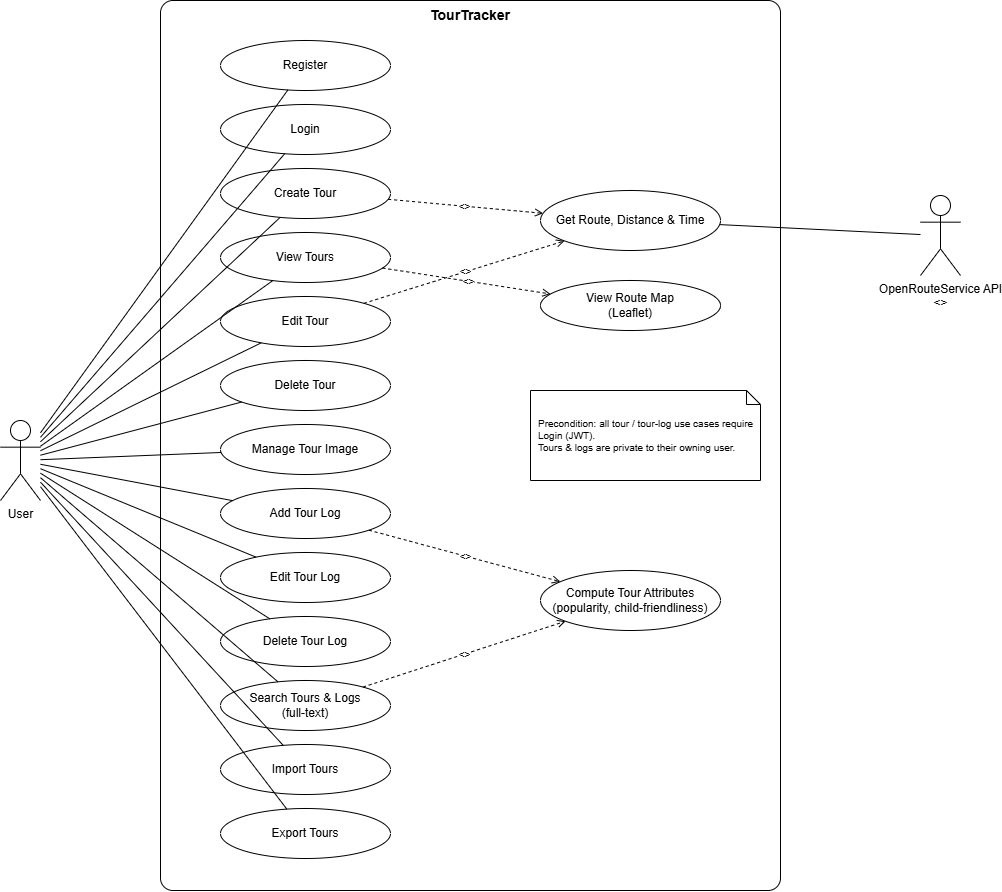

The diagram above was exported from draw.io. Its source (the exported page's mxGraphModel, read from the mxfile embedded in the PNG):
<mxGraphModel dx="2163" dy="1077" grid="1" gridSize="10" guides="1" tooltips="1" connect="1" arrows="1" fold="1" page="1" pageScale="1" pageWidth="1100" pageHeight="1000" math="0" shadow="0">
  <root>
    <mxCell id="0" />
    <mxCell id="1" parent="0" />
    <mxCell id="userActor" value="User" style="shape=umlActor;verticalLabelPosition=bottom;verticalAlign=top;html=1;outlineConnect=0;" parent="1" vertex="1">
      <mxGeometry x="80" y="460" width="40" height="80" as="geometry" />
    </mxCell>
    <mxCell id="orsActor" value="OpenRouteService API&#10;&lt;&lt;external system&gt;&gt;" style="shape=umlActor;verticalLabelPosition=bottom;verticalAlign=top;html=1;outlineConnect=0;" parent="1" vertex="1">
      <mxGeometry x="1000" y="235" width="40" height="80" as="geometry" />
    </mxCell>
    <mxCell id="boundary" value="TourTracker" style="rounded=1;whiteSpace=wrap;html=1;verticalAlign=top;fontStyle=1;fontSize=14;arcSize=2;" parent="1" vertex="1">
      <mxGeometry x="240" y="40" width="620" height="890" as="geometry" />
    </mxCell>
    <mxCell id="uc_register" value="Register" style="ellipse;whiteSpace=wrap;html=1;" parent="1" vertex="1">
      <mxGeometry x="300" y="80" width="170" height="50" as="geometry" />
    </mxCell>
    <mxCell id="uc_login" value="Login" style="ellipse;whiteSpace=wrap;html=1;" parent="1" vertex="1">
      <mxGeometry x="300" y="144" width="170" height="50" as="geometry" />
    </mxCell>
    <mxCell id="uc_createTour" value="Create Tour" style="ellipse;whiteSpace=wrap;html=1;" parent="1" vertex="1">
      <mxGeometry x="300" y="208" width="170" height="50" as="geometry" />
    </mxCell>
    <mxCell id="uc_viewTours" value="View Tours" style="ellipse;whiteSpace=wrap;html=1;" parent="1" vertex="1">
      <mxGeometry x="300" y="272" width="170" height="50" as="geometry" />
    </mxCell>
    <mxCell id="uc_editTour" value="Edit Tour" style="ellipse;whiteSpace=wrap;html=1;" parent="1" vertex="1">
      <mxGeometry x="300" y="336" width="170" height="50" as="geometry" />
    </mxCell>
    <mxCell id="uc_deleteTour" value="Delete Tour" style="ellipse;whiteSpace=wrap;html=1;" parent="1" vertex="1">
      <mxGeometry x="300" y="400" width="170" height="50" as="geometry" />
    </mxCell>
    <mxCell id="uc_manageImage" value="Manage Tour Image" style="ellipse;whiteSpace=wrap;html=1;" parent="1" vertex="1">
      <mxGeometry x="300" y="464" width="170" height="50" as="geometry" />
    </mxCell>
    <mxCell id="uc_addLog" value="Add Tour Log" style="ellipse;whiteSpace=wrap;html=1;" parent="1" vertex="1">
      <mxGeometry x="300" y="528" width="170" height="50" as="geometry" />
    </mxCell>
    <mxCell id="uc_editLog" value="Edit Tour Log" style="ellipse;whiteSpace=wrap;html=1;" parent="1" vertex="1">
      <mxGeometry x="300" y="592" width="170" height="50" as="geometry" />
    </mxCell>
    <mxCell id="uc_deleteLog" value="Delete Tour Log" style="ellipse;whiteSpace=wrap;html=1;" parent="1" vertex="1">
      <mxGeometry x="300" y="656" width="170" height="50" as="geometry" />
    </mxCell>
    <mxCell id="uc_search" value="Search Tours &amp; Logs&#10;(full-text)" style="ellipse;whiteSpace=wrap;html=1;" parent="1" vertex="1">
      <mxGeometry x="300" y="720" width="170" height="50" as="geometry" />
    </mxCell>
    <mxCell id="uc_import" value="Import Tours" style="ellipse;whiteSpace=wrap;html=1;" parent="1" vertex="1">
      <mxGeometry x="300" y="784" width="170" height="50" as="geometry" />
    </mxCell>
    <mxCell id="uc_export" value="Export Tours" style="ellipse;whiteSpace=wrap;html=1;" parent="1" vertex="1">
      <mxGeometry x="300" y="848" width="170" height="50" as="geometry" />
    </mxCell>
    <mxCell id="uc_route" value="Get Route, Distance &amp; Time" style="ellipse;whiteSpace=wrap;html=1;" parent="1" vertex="1">
      <mxGeometry x="620" y="230" width="180" height="60" as="geometry" />
    </mxCell>
    <mxCell id="uc_map" value="View Route Map&#10;(Leaflet)" style="ellipse;whiteSpace=wrap;html=1;" parent="1" vertex="1">
      <mxGeometry x="620" y="320" width="180" height="50" as="geometry" />
    </mxCell>
    <mxCell id="uc_attrs" value="Compute Tour Attributes&#10;(popularity, child-friendliness)" style="ellipse;whiteSpace=wrap;html=1;" parent="1" vertex="1">
      <mxGeometry x="620" y="610" width="180" height="60" as="geometry" />
    </mxCell>
    <mxCell id="note" value="Precondition: all tour / tour-log use cases require Login (JWT).&#10;Tours &amp; logs are private to their owning user." style="shape=note;whiteSpace=wrap;html=1;fontSize=10;align=left;spacingLeft=6;size=14;" parent="1" vertex="1">
      <mxGeometry x="610" y="430" width="230" height="90" as="geometry" />
    </mxCell>
    <mxCell id="e1" style="endArrow=none;html=1;" parent="1" source="userActor" target="uc_register" edge="1">
      <mxGeometry relative="1" as="geometry" />
    </mxCell>
    <mxCell id="e2" style="endArrow=none;html=1;" parent="1" source="userActor" target="uc_login" edge="1">
      <mxGeometry relative="1" as="geometry" />
    </mxCell>
    <mxCell id="e3" style="endArrow=none;html=1;" parent="1" source="userActor" target="uc_createTour" edge="1">
      <mxGeometry relative="1" as="geometry" />
    </mxCell>
    <mxCell id="e4" style="endArrow=none;html=1;" parent="1" source="userActor" target="uc_viewTours" edge="1">
      <mxGeometry relative="1" as="geometry" />
    </mxCell>
    <mxCell id="e5" style="endArrow=none;html=1;" parent="1" source="userActor" target="uc_editTour" edge="1">
      <mxGeometry relative="1" as="geometry" />
    </mxCell>
    <mxCell id="e6" style="endArrow=none;html=1;" parent="1" source="userActor" target="uc_deleteTour" edge="1">
      <mxGeometry relative="1" as="geometry" />
    </mxCell>
    <mxCell id="e7" style="endArrow=none;html=1;" parent="1" source="userActor" target="uc_manageImage" edge="1">
      <mxGeometry relative="1" as="geometry" />
    </mxCell>
    <mxCell id="e8" style="endArrow=none;html=1;" parent="1" source="userActor" target="uc_addLog" edge="1">
      <mxGeometry relative="1" as="geometry" />
    </mxCell>
    <mxCell id="e9" style="endArrow=none;html=1;" parent="1" source="userActor" target="uc_editLog" edge="1">
      <mxGeometry relative="1" as="geometry" />
    </mxCell>
    <mxCell id="e10" style="endArrow=none;html=1;" parent="1" source="userActor" target="uc_deleteLog" edge="1">
      <mxGeometry relative="1" as="geometry" />
    </mxCell>
    <mxCell id="e11" style="endArrow=none;html=1;" parent="1" source="userActor" target="uc_search" edge="1">
      <mxGeometry relative="1" as="geometry" />
    </mxCell>
    <mxCell id="e12" style="endArrow=none;html=1;" parent="1" source="userActor" target="uc_import" edge="1">
      <mxGeometry relative="1" as="geometry" />
    </mxCell>
    <mxCell id="e13" style="endArrow=none;html=1;" parent="1" source="userActor" target="uc_export" edge="1">
      <mxGeometry relative="1" as="geometry" />
    </mxCell>
    <mxCell id="e14" style="endArrow=none;html=1;" parent="1" source="uc_route" target="orsActor" edge="1">
      <mxGeometry relative="1" as="geometry" />
    </mxCell>
    <mxCell id="i1" value="&lt;&lt;include&gt;&gt;" style="endArrow=open;dashed=1;html=1;fontSize=10;" parent="1" source="uc_createTour" target="uc_route" edge="1">
      <mxGeometry relative="1" as="geometry" />
    </mxCell>
    <mxCell id="i2" value="&lt;&lt;include&gt;&gt;" style="endArrow=open;dashed=1;html=1;fontSize=10;" parent="1" source="uc_editTour" target="uc_route" edge="1">
      <mxGeometry relative="1" as="geometry" />
    </mxCell>
    <mxCell id="i3" value="&lt;&lt;include&gt;&gt;" style="endArrow=open;dashed=1;html=1;fontSize=10;" parent="1" source="uc_viewTours" target="uc_map" edge="1">
      <mxGeometry relative="1" as="geometry" />
    </mxCell>
    <mxCell id="i4" value="&lt;&lt;include&gt;&gt;" style="endArrow=open;dashed=1;html=1;fontSize=10;" parent="1" source="uc_search" target="uc_attrs" edge="1">
      <mxGeometry relative="1" as="geometry" />
    </mxCell>
    <mxCell id="i5" value="&lt;&lt;extend&gt;&gt;" style="endArrow=open;dashed=1;html=1;fontSize=10;" parent="1" source="uc_addLog" target="uc_attrs" edge="1">
      <mxGeometry relative="1" as="geometry" />
    </mxCell>
  </root>
</mxGraphModel>